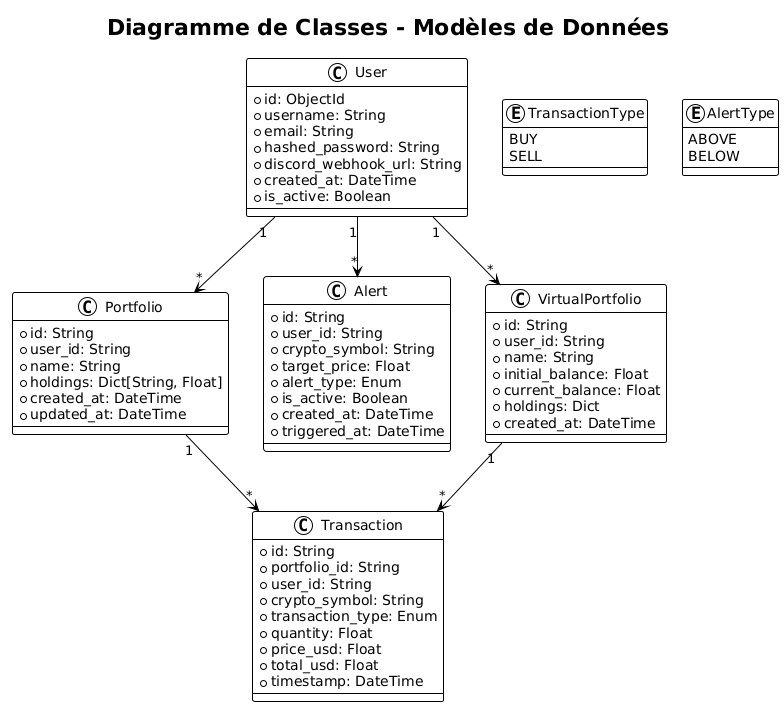

The diagram above was rendered by PlantUML. Its source (embedded in the PNG):
@startuml
!theme plain
title Diagramme de Classes - Modèles de Données

class User {
  +id: ObjectId
  +username: String
  +email: String
  +hashed_password: String
  +discord_webhook_url: String
  +created_at: DateTime
  +is_active: Boolean
}

class Portfolio {
  +id: String
  +user_id: String
  +name: String
  +holdings: Dict[String, Float]
  +created_at: DateTime
  +updated_at: DateTime
}

class Transaction {
  +id: String
  +portfolio_id: String
  +user_id: String
  +crypto_symbol: String
  +transaction_type: Enum
  +quantity: Float
  +price_usd: Float
  +total_usd: Float
  +timestamp: DateTime
}

class Alert {
  +id: String
  +user_id: String
  +crypto_symbol: String
  +target_price: Float
  +alert_type: Enum
  +is_active: Boolean
  +created_at: DateTime
  +triggered_at: DateTime
}

class VirtualPortfolio {
  +id: String
  +user_id: String
  +name: String
  +initial_balance: Float
  +current_balance: Float
  +holdings: Dict
  +created_at: DateTime
}

enum TransactionType {
  BUY
  SELL
}

enum AlertType {
  ABOVE
  BELOW
}

User "1" --> "*" Portfolio
User "1" --> "*" Alert
User "1" --> "*" VirtualPortfolio
Portfolio "1" --> "*" Transaction
VirtualPortfolio "1" --> "*" Transaction
@enduml